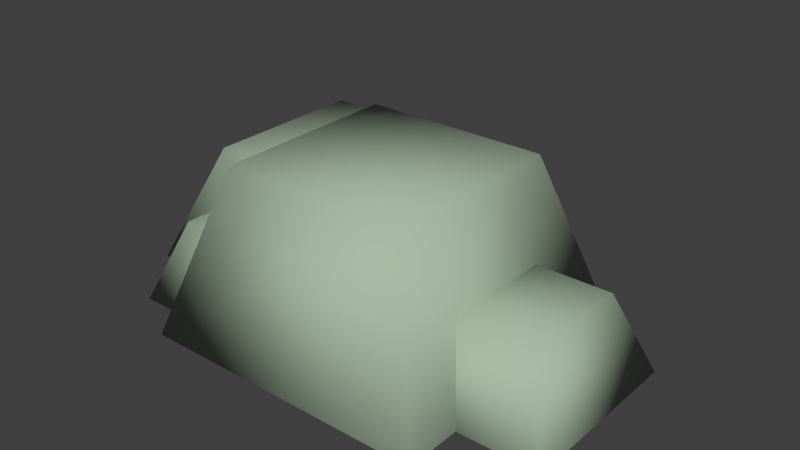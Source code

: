 # Source: rock_grey_01.blend  (saved by Blender 2.71.0; exported with 4.5.12 LTS)
import bpy
from mathutils import Matrix  # noqa: F401  (used for matrix-valued properties, if any)

bpy.ops.wm.read_factory_settings(use_empty=True)
scene = bpy.context.scene
scene.name = 'Scene'

# ---- collections
col_collection_1 = bpy.data.collections.new('Collection 1'); scene.collection.children.link(col_collection_1)

# ---- materials (node trees are filled in below, after node groups)
mat_lambert1_003 = bpy.data.materials.new('lambert1.003')
mat_lambert1_003.alpha_threshold = 0.0
mat_lambert1_003.use_transparent_shadow = False
mat_lambert1_003.diffuse_color = (0.3863, 0.4902, 0.3652, 1.0)
mat_lambert1_003.roughness = 0.5
mat_lambert1_003.line_color = (0.0, 0.0, 0.0, 1.0)

# ---- material node trees

# ---- world
world_world = bpy.data.worlds.new('World'); scene.world = world_world
world_world.color = (0.05088, 0.05088, 0.05088)
world_world.use_sun_shadow = False
world_world.sun_shadow_jitter_overblur = 0.0
world_world.cycles.sampling_method = 'MANUAL'
world_world.cycles.sample_map_resolution = 256

# ---- meshes
me_untitled_003 = bpy.data.meshes.new('Untitled.003')
me_untitled_003.from_pydata([(-0.4707, 0.0, 0.6604), (0.5835, 0.0, 0.6604), (-0.2846, 0.5957, 0.4743), (0.3974, 0.5957, 0.4743), (-0.2846, 0.5957, -0.2077), (0.3974, 0.5957, -0.2077), (-0.4707, 0.0, -0.3938), (0.5835, 0.0, -0.3938), (0.2426, 0.0, 0.4512), (0.8784, 0.0, 0.4512), (0.3549, 0.2921, 0.3389), (0.7661, 0.2921, 0.3389), (0.3549, 0.2921, -0.07235), (0.7661, 0.2921, -0.07235), (0.2426, 0.0, -0.1846), (0.8784, 0.0, -0.1846), (-0.8784, 0.0, 0.297), (0.07906, 0.0, 0.297), (-0.7094, 0.4247, 0.128), (-0.08997, 0.4247, 0.128), (-0.7094, 0.4247, -0.4914), (-0.08997, 0.4247, -0.4914), (-0.8784, 0.0, -0.6604), (0.07906, 0.0, -0.6604), (-0.682, 0.0, 0.539), (-0.0463, 0.0, 0.539), (-0.5698, 0.2921, 0.4268), (-0.1585, 0.2921, 0.4268), (-0.5698, 0.2921, 0.01549), (-0.1585, 0.2921, 0.01549), (-0.682, 0.0, -0.09675), (-0.0463, 0.0, -0.09675)], [], [(0, 1, 3, 2), (2, 3, 5, 4), (4, 5, 7, 6), (6, 7, 1, 0), (1, 7, 5, 3), (6, 0, 2, 4), (8, 9, 11, 10), (10, 11, 13, 12), (12, 13, 15, 14), (14, 15, 9, 8), (9, 15, 13, 11), (14, 8, 10, 12), (16, 17, 19, 18), (18, 19, 21, 20), (20, 21, 23, 22), (22, 23, 17, 16), (17, 23, 21, 19), (22, 16, 18, 20), (24, 25, 27, 26), (26, 27, 29, 28), (28, 29, 31, 30), (30, 31, 25, 24), (25, 31, 29, 27), (30, 24, 26, 28)])
me_untitled_003.polygons.foreach_set('use_smooth', [True] * 24)
_uv = me_untitled_003.uv_layers.new(name='map1')
_uv.uv.foreach_set('vector', [0.3715, 0.7303, 0.3712, 0.7303, 0.3712, 0.7299, 0.3715, 0.7299, 0.2116, 0.4862, 0.266, 0.4862, 0.266, 0.5406, 0.2116, 0.5406, 0.3715, 0.7296, 0.3712, 0.7296, 0.3712, 0.7292, 0.3715, 0.7292, 0.3511, 0.5234, 0.4111, 0.5234, 0.4111, 0.5834, 0.3511, 0.5834, 0.2309, 0.242, 0.2269, 0.242, 0.2269, 0.238, 0.2309, 0.238, 0.2391, 0.242, 0.235, 0.242, 0.235, 0.238, 0.2391, 0.238, 0.3715, 0.7303, 0.3712, 0.7303, 0.3712, 0.7299, 0.3715, 0.7299, 0.2116, 0.4862, 0.266, 0.4862, 0.266, 0.5406, 0.2116, 0.5406, 0.3715, 0.7296, 0.3712, 0.7296, 0.3712, 0.7292, 0.3715, 0.7292, 0.3511, 0.5234, 0.4111, 0.5234, 0.4111, 0.5834, 0.3511, 0.5834, 0.2309, 0.242, 0.2269, 0.242, 0.2269, 0.238, 0.2309, 0.238, 0.2391, 0.242, 0.235, 0.242, 0.235, 0.238, 0.2391, 0.238, 0.3715, 0.7303, 0.3712, 0.7303, 0.3712, 0.7299, 0.3715, 0.7299, 0.2116, 0.4862, 0.266, 0.4862, 0.266, 0.5406, 0.2116, 0.5406, 0.3715, 0.7296, 0.3712, 0.7296, 0.3712, 0.7292, 0.3715, 0.7292, 0.3511, 0.5234, 0.4111, 0.5234, 0.4111, 0.5834, 0.3511, 0.5834, 0.2309, 0.242, 0.2269, 0.242, 0.2269, 0.238, 0.2309, 0.238, 0.2391, 0.242, 0.235, 0.242, 0.235, 0.238, 0.2391, 0.238, 0.3715, 0.7303, 0.3712, 0.7303, 0.3712, 0.7299, 0.3715, 0.7299, 0.2116, 0.4862, 0.266, 0.4862, 0.266, 0.5406, 0.2116, 0.5406, 0.3715, 0.7296, 0.3712, 0.7296, 0.3712, 0.7292, 0.3715, 0.7292, 0.3511, 0.5234, 0.4111, 0.5234, 0.4111, 0.5834, 0.3511, 0.5834, 0.2309, 0.242, 0.2269, 0.242, 0.2269, 0.238, 0.2309, 0.238, 0.2391, 0.242, 0.235, 0.242, 0.235, 0.238, 0.2391, 0.238])
me_untitled_003.materials.append(mat_lambert1_003)
me_untitled_003.use_remesh_preserve_volume = False
me_untitled_003.use_remesh_preserve_attributes = False
me_untitled_003.use_mirror_vertex_groups = False
me_untitled_003.update()

# ---- objects
ob_rock_grey_01 = bpy.data.objects.new('rock_grey_01', me_untitled_003)

# ---- transforms, parenting, visibility, modifiers, constraints
ob_rock_grey_01.location = (0.0, 0.0, 0.0)
ob_rock_grey_01.rotation_euler = (1.571, -0.0, 0.0)
ob_rock_grey_01.color = (0.8, 0.8, 0.8, 1.0)
ob_rock_grey_01.lineart.crease_threshold = 0.0

# ---- collection membership
col_collection_1.objects.link(ob_rock_grey_01)

# ---- scene / render settings (as saved in the file)
scene.frame_start = 1; scene.frame_end = 250; scene.frame_set(1)
scene.render.engine = 'BLENDER_EEVEE_NEXT'
scene.render.resolution_percentage = 50
scene.render.dither_intensity = 0.0
scene.cycles.use_denoising = False
scene.cycles.samples = 10
scene.cycles.sampling_pattern = 'TABULATED_SOBOL'
scene.cycles.light_sampling_threshold = 0.0
scene.cycles.use_adaptive_sampling = False
scene.cycles.use_light_tree = False
scene.cycles.blur_glossy = 0.0
scene.cycles.volume_bounces = 1
scene.cycles.pixel_filter_type = 'GAUSSIAN'
scene.cycles.sample_clamp_indirect = 0.0
scene.view_settings.view_transform = 'Standard'
bpy.context.view_layer.update()

# ---- added for rendering (the .blend has no active camera and no usable light): camera, sun
cam_auto = bpy.data.cameras.new('AutoCamera')
cam_auto.lens = 50.0
cam_auto.sensor_width = 36.0
cam_auto.clip_end = 1000.0
ob_auto_camera = bpy.data.objects.new('AutoCamera', cam_auto)
scene.collection.objects.link(ob_auto_camera)
ob_auto_camera.location = (2.10696, -2.52835, 1.98343)
ob_auto_camera.rotation_euler = (1.09748, -7.21219e-08, 0.694738)
scene.camera = ob_auto_camera
light_auto_sun = bpy.data.lights.new('AutoSun', 'SUN')
light_auto_sun.energy = 3.0
light_auto_sun.angle = 0.0523599
ob_auto_sun = bpy.data.objects.new('AutoSun', light_auto_sun)
scene.collection.objects.link(ob_auto_sun)
ob_auto_sun.rotation_euler = (0.872665, 0.174533, 0.523599)
bpy.context.view_layer.update()
